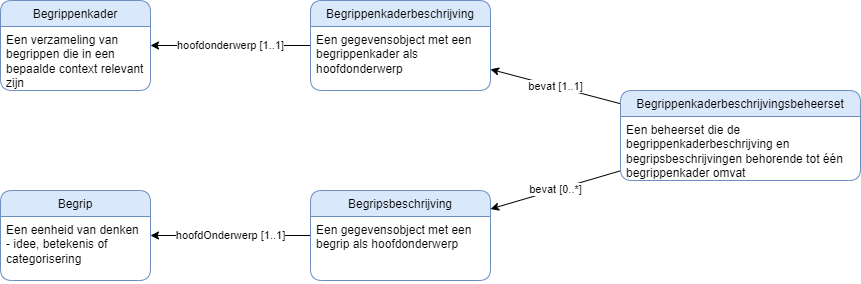

The diagram above was exported from draw.io. Its source (the exported page's mxGraphModel, read from the mxfile embedded in the PNG):
<mxGraphModel dx="1609" dy="368" grid="1" gridSize="10" guides="1" tooltips="1" connect="1" arrows="1" fold="1" page="1" pageScale="1" pageWidth="850" pageHeight="1100" background="#ffffff" math="0" shadow="0">
  <root>
    <mxCell id="0" />
    <mxCell id="1" parent="0" />
    <mxCell id="48" value="bevat [1..1]" style="edgeStyle=none;html=1;" parent="1" source="50" target="44" edge="1">
      <mxGeometry relative="1" as="geometry" />
    </mxCell>
    <mxCell id="57" value="hoofdonderwerp [1..1]" style="edgeStyle=none;html=1;" parent="1" source="44" target="52" edge="1">
      <mxGeometry relative="1" as="geometry" />
    </mxCell>
    <mxCell id="44" value="Begrippenkaderbeschrijving" style="swimlane;fontStyle=0;childLayout=stackLayout;horizontal=1;startSize=26;fillColor=#dae8fc;horizontalStack=0;resizeParent=1;resizeParentMax=0;resizeLast=0;collapsible=1;marginBottom=0;rounded=1;strokeColor=#6c8ebf;" parent="1" vertex="1">
      <mxGeometry x="90" y="690" width="180" height="90" as="geometry" />
    </mxCell>
    <mxCell id="45" value="Een gegevensobject met een begrippenkader als hoofdonderwerp" style="text;strokeColor=none;fillColor=none;align=left;verticalAlign=top;spacingLeft=4;spacingRight=4;overflow=hidden;rotatable=0;points=[[0,0.5],[1,0.5]];portConstraint=eastwest;whiteSpace=wrap;" parent="44" vertex="1">
      <mxGeometry y="26" width="180" height="64" as="geometry" />
    </mxCell>
    <mxCell id="56" value="hoofdOnderwerp [1..1]" style="edgeStyle=none;html=1;" parent="1" source="46" target="54" edge="1">
      <mxGeometry relative="1" as="geometry" />
    </mxCell>
    <mxCell id="46" value="Begripsbeschrijving" style="swimlane;fontStyle=0;childLayout=stackLayout;horizontal=1;startSize=26;fillColor=#dae8fc;horizontalStack=0;resizeParent=1;resizeParentMax=0;resizeLast=0;collapsible=1;marginBottom=0;rounded=1;strokeColor=#6c8ebf;" parent="1" vertex="1">
      <mxGeometry x="90" y="880" width="180" height="90" as="geometry" />
    </mxCell>
    <mxCell id="47" value="Een gegevensobject met een begrip als hoofdonderwerp" style="text;strokeColor=none;fillColor=none;align=left;verticalAlign=top;spacingLeft=4;spacingRight=4;overflow=hidden;rotatable=0;points=[[0,0.5],[1,0.5]];portConstraint=eastwest;whiteSpace=wrap;" parent="46" vertex="1">
      <mxGeometry y="26" width="180" height="64" as="geometry" />
    </mxCell>
    <mxCell id="49" value="bevat [0..*]" style="edgeStyle=none;html=1;" parent="1" source="50" target="46" edge="1">
      <mxGeometry relative="1" as="geometry">
        <mxPoint x="430" y="780" as="sourcePoint" />
      </mxGeometry>
    </mxCell>
    <mxCell id="50" value="Begrippenkaderbeschrijvingsbeheerset" style="swimlane;fontStyle=0;childLayout=stackLayout;horizontal=1;startSize=26;fillColor=#dae8fc;horizontalStack=0;resizeParent=1;resizeParentMax=0;resizeLast=0;collapsible=1;marginBottom=0;rounded=1;strokeColor=#6c8ebf;" parent="1" vertex="1">
      <mxGeometry x="400" y="780" width="240" height="90" as="geometry" />
    </mxCell>
    <mxCell id="51" value="Een beheerset die de begrippenkaderbeschrijving en begripsbeschrijvingen behorende tot één begrippenkader omvat" style="text;strokeColor=none;fillColor=none;align=left;verticalAlign=top;spacingLeft=4;spacingRight=4;overflow=hidden;rotatable=0;points=[[0,0.5],[1,0.5]];portConstraint=eastwest;whiteSpace=wrap;spacingBottom=0;" parent="50" vertex="1">
      <mxGeometry y="26" width="240" height="64" as="geometry" />
    </mxCell>
    <mxCell id="52" value="Begrippenkader" style="swimlane;fontStyle=0;childLayout=stackLayout;horizontal=1;startSize=26;fillColor=#dae8fc;horizontalStack=0;resizeParent=1;resizeParentMax=0;resizeLast=0;collapsible=1;marginBottom=0;rounded=1;strokeColor=#6c8ebf;" parent="1" vertex="1">
      <mxGeometry x="-220" y="690" width="150" height="90" as="geometry" />
    </mxCell>
    <mxCell id="53" value="Een verzameling van begrippen die in een bepaalde context relevant zijn" style="text;strokeColor=none;fillColor=none;align=left;verticalAlign=top;spacingLeft=4;spacingRight=4;overflow=hidden;rotatable=0;points=[[0,0.5],[1,0.5]];portConstraint=eastwest;whiteSpace=wrap;" parent="52" vertex="1">
      <mxGeometry y="26" width="150" height="64" as="geometry" />
    </mxCell>
    <mxCell id="54" value="Begrip" style="swimlane;fontStyle=0;childLayout=stackLayout;horizontal=1;startSize=26;fillColor=#dae8fc;horizontalStack=0;resizeParent=1;resizeParentMax=0;resizeLast=0;collapsible=1;marginBottom=0;rounded=1;strokeColor=#6c8ebf;" parent="1" vertex="1">
      <mxGeometry x="-220" y="880" width="150" height="90" as="geometry" />
    </mxCell>
    <mxCell id="55" value="Een eenheid van denken - idee, betekenis of categorisering" style="text;strokeColor=none;fillColor=none;align=left;verticalAlign=top;spacingLeft=4;spacingRight=4;overflow=hidden;rotatable=0;points=[[0,0.5],[1,0.5]];portConstraint=eastwest;whiteSpace=wrap;" parent="54" vertex="1">
      <mxGeometry y="26" width="150" height="64" as="geometry" />
    </mxCell>
  </root>
</mxGraphModel>